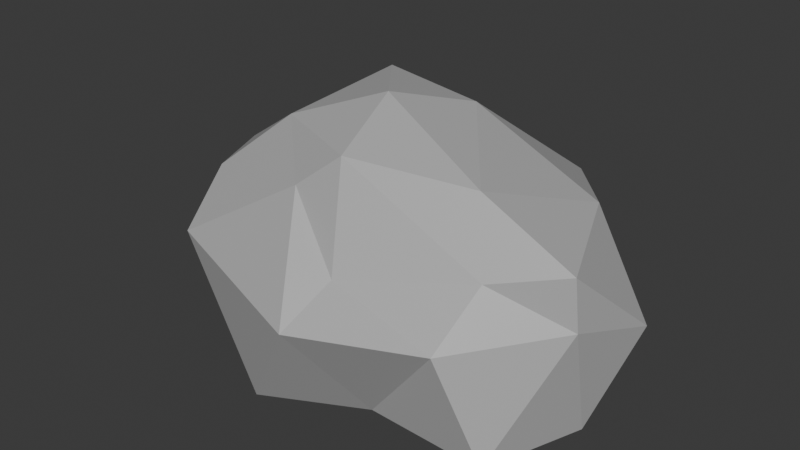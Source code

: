 # Source: Rock.blend  (saved by Blender 4.2.66; exported with 4.5.12 LTS)
import bpy
from mathutils import Matrix  # noqa: F401  (used for matrix-valued properties, if any)

bpy.ops.wm.read_factory_settings(use_empty=True)
scene = bpy.context.scene
scene.name = 'Scene'

# ---- collections
col_collection = bpy.data.collections.new('Collection'); scene.collection.children.link(col_collection)

# ---- materials (node trees are filled in below, after node groups)
mat_rock = bpy.data.materials.new('Rock')

# ---- material node trees
mat_rock.use_nodes = True; mat_rock.node_tree.nodes.clear()
_N = mat_rock.node_tree.nodes; _L = mat_rock.node_tree.links
n0 = _N.new('ShaderNodeBsdfPrincipled'); n0.name = 'Principled BSDF'; n0.location = (10, 300)
n0.inputs[0].default_value = (0.448, 0.448, 0.448, 1.0)
n1 = _N.new('ShaderNodeOutputMaterial'); n1.name = 'Material Output'; n1.location = (300, 300)
_L.new(n0.outputs[0], n1.inputs[0])
n1.is_active_output = True

# ---- world
world_world = bpy.data.worlds.new('World'); scene.world = world_world
world_world.use_nodes = True; world_world.node_tree.nodes.clear()
_N = world_world.node_tree.nodes; _L = world_world.node_tree.links
n0 = _N.new('ShaderNodeOutputWorld'); n0.name = 'World Output'; n0.location = (300, 300)
n1 = _N.new('ShaderNodeBackground'); n1.name = 'Background'; n1.location = (10, 300)
n1.inputs[0].default_value = (0.05088, 0.05088, 0.05088, 1.0)
_L.new(n1.outputs[0], n0.inputs[0])
n0.is_active_output = True
world_world.color = (0.05088, 0.05088, 0.05088)
world_world.sun_shadow_jitter_overblur = 0.0

# ---- meshes
me_icosphere = bpy.data.meshes.new('Icosphere')
me_icosphere.from_pydata([(-0.0005685, 0.04655, -0.04671), (0.8306, -0.5181, -0.04671), (-0.2158, -0.7319, -0.04671), (-1.091, 0.1236, -0.04671), (-0.4115, 0.7116, -0.04671), (0.6895, 0.4557, -0.04671), (0.1327, -0.602, 0.5979), (-0.7703, -0.3539, 0.7628), (-0.7249, 0.3322, 0.8734), (0.4932, 0.6719, 0.7491), (0.9927, -0.17, 0.7315), (-0.04444, -0.03853, 1.194), (-0.1758, -0.3429, -0.04671), (0.4713, -0.2246, -0.04671), (0.2441, -0.4944, -0.04671), (1.001, -0.03628, -0.04671), (0.3835, 0.1836, -0.04671), (-0.4877, -0.01874, -0.04671), (-0.8658, -0.3405, -0.04671), (-0.3559, 0.3858, -0.04671), (-0.6681, 0.4321, -0.04671), (0.04551, 0.7707, -0.04671), (1.02, -0.1729, 0.4945), (1.099, 0.2539, 0.3577), (0.08668, -0.8605, 0.4486), (0.6315, -0.5932, 0.4325), (-0.9842, -0.2163, 0.4589), (-0.725, -0.6199, 0.5427), (-0.6349, 0.564, 0.5004), (-0.9151, 0.1794, 0.4255), (0.6421, 0.7474, 0.3418), (-0.1292, 0.8178, 0.3758), (0.6836, -0.3442, 0.6658), (-0.1794, -0.472, 0.8768), (-0.8971, -0.02906, 0.7648), (-0.2206, 0.5984, 0.9267), (0.7817, 0.3382, 0.7927), (0.0231, -0.4089, 1.042), (0.5658, -0.2081, 0.9774), (-0.4466, -0.2182, 1.046), (-0.3339, 0.3286, 1.149), (0.159, 0.3097, 1.096)], [], [(0, 13, 12), (1, 13, 15), (0, 12, 17), (0, 17, 19), (0, 19, 16), (1, 15, 22), (2, 14, 24), (3, 18, 26), (4, 20, 28), (5, 21, 30), (1, 22, 25), (2, 24, 27), (3, 26, 29), (4, 28, 31), (5, 30, 23), (6, 32, 37), (7, 33, 39), (8, 34, 40), (9, 35, 41), (10, 36, 38), (38, 41, 11), (38, 36, 41), (36, 9, 41), (41, 40, 11), (41, 35, 40), (35, 8, 40), (40, 39, 11), (40, 34, 39), (34, 7, 39), (39, 37, 11), (39, 33, 37), (33, 6, 37), (37, 38, 11), (37, 32, 38), (32, 10, 38), (23, 36, 10), (23, 30, 36), (30, 9, 36), (31, 35, 9), (31, 28, 35), (28, 8, 35), (29, 34, 8), (29, 26, 34), (26, 7, 34), (27, 33, 7), (27, 24, 33), (24, 6, 33), (25, 32, 6), (25, 22, 32), (22, 10, 32), (30, 31, 9), (30, 21, 31), (21, 4, 31), (28, 29, 8), (28, 20, 29), (20, 3, 29), (26, 27, 7), (26, 18, 27), (18, 2, 27), (24, 25, 6), (24, 14, 25), (14, 1, 25), (22, 23, 10), (22, 15, 23), (15, 5, 23), (16, 21, 5), (16, 19, 21), (19, 4, 21), (19, 20, 4), (19, 17, 20), (17, 3, 20), (17, 18, 3), (17, 12, 18), (12, 2, 18), (15, 16, 5), (15, 13, 16), (13, 0, 16), (12, 14, 2), (12, 13, 14), (13, 1, 14)])
_uv = me_icosphere.uv_layers.new(name='UVMap')
_uv.uv.foreach_set('vector', [0.1818, 0.0, 0.2273, 0.07873, 0.1364, 0.07873, 0.2727, 0.1575, 0.3182, 0.07873, 0.3636, 0.1575, 0.9091, 0.0, 0.9545, 0.07873, 0.8636, 0.07873, 0.7273, 0.0, 0.7727, 0.07873, 0.6818, 0.07873, 0.5455, 0.0, 0.5909, 0.07873, 0.5, 0.07873, 0.2727, 0.1575, 0.3636, 0.1575, 0.3182, 0.2362, 0.09091, 0.1575, 0.1818, 0.1575, 0.1364, 0.2362, 0.8182, 0.1575, 0.9091, 0.1575, 0.8636, 0.2362, 0.6364, 0.1575, 0.7273, 0.1575, 0.6818, 0.2362, 0.4545, 0.1575, 0.5455, 0.1575, 0.5, 0.2362, 0.2727, 0.1575, 0.3182, 0.2362, 0.2273, 0.2362, 0.09091, 0.1575, 0.1364, 0.2362, 0.04546, 0.2362, 0.8182, 0.1575, 0.8636, 0.2362, 0.7727, 0.2362, 0.6364, 0.1575, 0.6818, 0.2362, 0.5909, 0.2362, 0.4545, 0.1575, 0.5, 0.2362, 0.4091, 0.2362, 0.1818, 0.3149, 0.2727, 0.3149, 0.2273, 0.3937, 0.0, 0.3149, 0.09091, 0.3149, 0.04546, 0.3937, 0.7273, 0.3149, 0.8182, 0.3149, 0.7727, 0.3937, 0.5455, 0.3149, 0.6364, 0.3149, 0.5909, 0.3937, 0.3636, 0.3149, 0.4545, 0.3149, 0.4091, 0.3937, 0.4091, 0.3937, 0.5, 0.3937, 0.4545, 0.4724, 0.4091, 0.3937, 0.4545, 0.3149, 0.5, 0.3937, 0.4545, 0.3149, 0.5455, 0.3149, 0.5, 0.3937, 0.5909, 0.3937, 0.6818, 0.3937, 0.6364, 0.4724, 0.5909, 0.3937, 0.6364, 0.3149, 0.6818, 0.3937, 0.6364, 0.3149, 0.7273, 0.3149, 0.6818, 0.3937, 0.7727, 0.3937, 0.8636, 0.3937, 0.8182, 0.4724, 0.7727, 0.3937, 0.8182, 0.3149, 0.8636, 0.3937, 0.8182, 0.3149, 0.9091, 0.3149, 0.8636, 0.3937, 0.04546, 0.3937, 0.1364, 0.3937, 0.09091, 0.4724, 0.04546, 0.3937, 0.09091, 0.3149, 0.1364, 0.3937, 0.09091, 0.3149, 0.1818, 0.3149, 0.1364, 0.3937, 0.2273, 0.3937, 0.3182, 0.3937, 0.2727, 0.4724, 0.2273, 0.3937, 0.2727, 0.3149, 0.3182, 0.3937, 0.2727, 0.3149, 0.3636, 0.3149, 0.3182, 0.3937, 0.4091, 0.2362, 0.4545, 0.3149, 0.3636, 0.3149, 0.4091, 0.2362, 0.5, 0.2362, 0.4545, 0.3149, 0.5, 0.2362, 0.5455, 0.3149, 0.4545, 0.3149, 0.5909, 0.2362, 0.6364, 0.3149, 0.5455, 0.3149, 0.5909, 0.2362, 0.6818, 0.2362, 0.6364, 0.3149, 0.6818, 0.2362, 0.7273, 0.3149, 0.6364, 0.3149, 0.7727, 0.2362, 0.8182, 0.3149, 0.7273, 0.3149, 0.7727, 0.2362, 0.8636, 0.2362, 0.8182, 0.3149, 0.8636, 0.2362, 0.9091, 0.3149, 0.8182, 0.3149, 0.04546, 0.2362, 0.09091, 0.3149, 0.0, 0.3149, 0.04546, 0.2362, 0.1364, 0.2362, 0.09091, 0.3149, 0.1364, 0.2362, 0.1818, 0.3149, 0.09091, 0.3149, 0.2273, 0.2362, 0.2727, 0.3149, 0.1818, 0.3149, 0.2273, 0.2362, 0.3182, 0.2362, 0.2727, 0.3149, 0.3182, 0.2362, 0.3636, 0.3149, 0.2727, 0.3149, 0.5, 0.2362, 0.5909, 0.2362, 0.5455, 0.3149, 0.5, 0.2362, 0.5455, 0.1575, 0.5909, 0.2362, 0.5455, 0.1575, 0.6364, 0.1575, 0.5909, 0.2362, 0.6818, 0.2362, 0.7727, 0.2362, 0.7273, 0.3149, 0.6818, 0.2362, 0.7273, 0.1575, 0.7727, 0.2362, 0.7273, 0.1575, 0.8182, 0.1575, 0.7727, 0.2362, 0.8636, 0.2362, 0.9545, 0.2362, 0.9091, 0.3149, 0.8636, 0.2362, 0.9091, 0.1575, 0.9545, 0.2362, 0.9091, 0.1575, 1.0, 0.1575, 0.9545, 0.2362, 0.1364, 0.2362, 0.2273, 0.2362, 0.1818, 0.3149, 0.1364, 0.2362, 0.1818, 0.1575, 0.2273, 0.2362, 0.1818, 0.1575, 0.2727, 0.1575, 0.2273, 0.2362, 0.3182, 0.2362, 0.4091, 0.2362, 0.3636, 0.3149, 0.3182, 0.2362, 0.3636, 0.1575, 0.4091, 0.2362, 0.3636, 0.1575, 0.4545, 0.1575, 0.4091, 0.2362, 0.5, 0.07873, 0.5455, 0.1575, 0.4545, 0.1575, 0.5, 0.07873, 0.5909, 0.07873, 0.5455, 0.1575, 0.5909, 0.07873, 0.6364, 0.1575, 0.5455, 0.1575, 0.6818, 0.07873, 0.7273, 0.1575, 0.6364, 0.1575, 0.6818, 0.07873, 0.7727, 0.07873, 0.7273, 0.1575, 0.7727, 0.07873, 0.8182, 0.1575, 0.7273, 0.1575, 0.8636, 0.07873, 0.9091, 0.1575, 0.8182, 0.1575, 0.8636, 0.07873, 0.9545, 0.07873, 0.9091, 0.1575, 0.9545, 0.07873, 1.0, 0.1575, 0.9091, 0.1575, 0.3636, 0.1575, 0.4091, 0.07873, 0.4545, 0.1575, 0.3636, 0.1575, 0.3182, 0.07873, 0.4091, 0.07873, 0.3182, 0.07873, 0.3636, 0.0, 0.4091, 0.07873, 0.1364, 0.07873, 0.1818, 0.1575, 0.09091, 0.1575, 0.1364, 0.07873, 0.2273, 0.07873, 0.1818, 0.1575, 0.2273, 0.07873, 0.2727, 0.1575, 0.1818, 0.1575])
me_icosphere.materials.append(mat_rock)
me_icosphere.update()

# ---- objects
ob_icosphere = bpy.data.objects.new('Icosphere', me_icosphere)

# ---- transforms, parenting, visibility, modifiers, constraints
ob_icosphere.location = (0.0, 0.0, 0.0)

# ---- collection membership
col_collection.objects.link(ob_icosphere)

# ---- scene / render settings (as saved in the file)
scene.frame_start = 1; scene.frame_end = 250; scene.frame_set(4)
scene.render.engine = 'BLENDER_EEVEE_NEXT'
bpy.context.view_layer.update()

# ---- added for rendering (the .blend has no active camera and no usable light): camera, sun
cam_auto = bpy.data.cameras.new('AutoCamera')
cam_auto.lens = 50.0
cam_auto.sensor_width = 36.0
cam_auto.clip_end = 1000.0
ob_auto_camera = bpy.data.objects.new('AutoCamera', cam_auto)
scene.collection.objects.link(ob_auto_camera)
ob_auto_camera.location = (2.80345, -3.38019, 2.81302)
ob_auto_camera.rotation_euler = (1.09748, -7.21219e-08, 0.694738)
scene.camera = ob_auto_camera
light_auto_sun = bpy.data.lights.new('AutoSun', 'SUN')
light_auto_sun.energy = 3.0
light_auto_sun.angle = 0.0523599
ob_auto_sun = bpy.data.objects.new('AutoSun', light_auto_sun)
scene.collection.objects.link(ob_auto_sun)
ob_auto_sun.rotation_euler = (0.872665, 0.174533, 0.523599)
bpy.context.view_layer.update()
